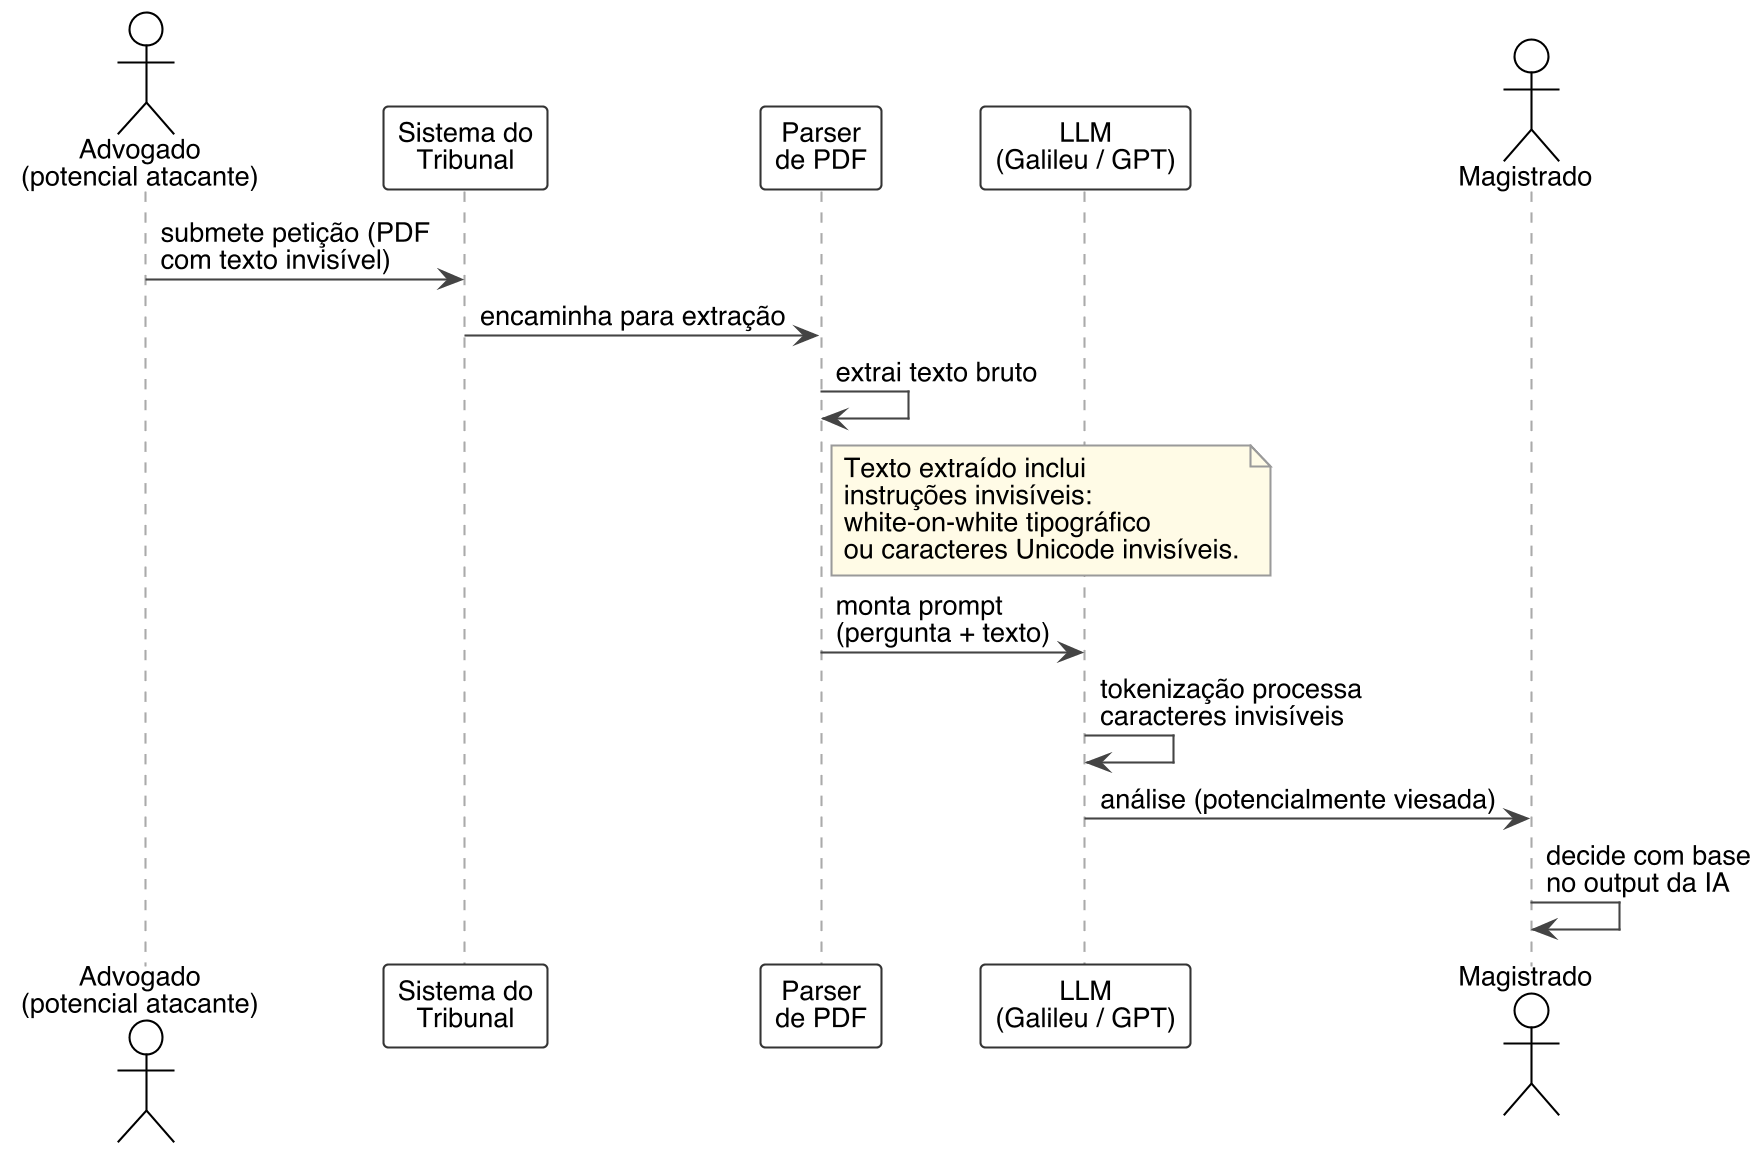

The diagram above was rendered by PlantUML. Its source (embedded in the PNG):
@startuml
!theme plain
skinparam dpi 200
skinparam defaultFontName Helvetica
skinparam defaultFontSize 13
skinparam shadowing false
skinparam ArrowColor #444
skinparam ParticipantBorderColor #333
skinparam ParticipantBackgroundColor #fafafa
skinparam SequenceLifeLineBorderColor #aaa
skinparam NoteBorderColor #999
skinparam NoteBackgroundColor #fffbe6

actor "Advogado\n(potencial atacante)" as A
participant "Sistema do\nTribunal" as T
participant "Parser\nde PDF" as P
participant "LLM\n(Galileu / GPT)" as L
actor Magistrado as M

A -> T : submete petição (PDF\ncom texto invisível)
T -> P : encaminha para extração
P -> P : extrai texto bruto
note right of P
  Texto extraído inclui
  instruções invisíveis:
  white-on-white tipográfico
  ou caracteres Unicode invisíveis.
end note
P -> L : monta prompt\n(pergunta + texto)
L -> L : tokenização processa\ncaracteres invisíveis
L -> M : análise (potencialmente viesada)
M -> M : decide com base\nno output da IA
@enduml